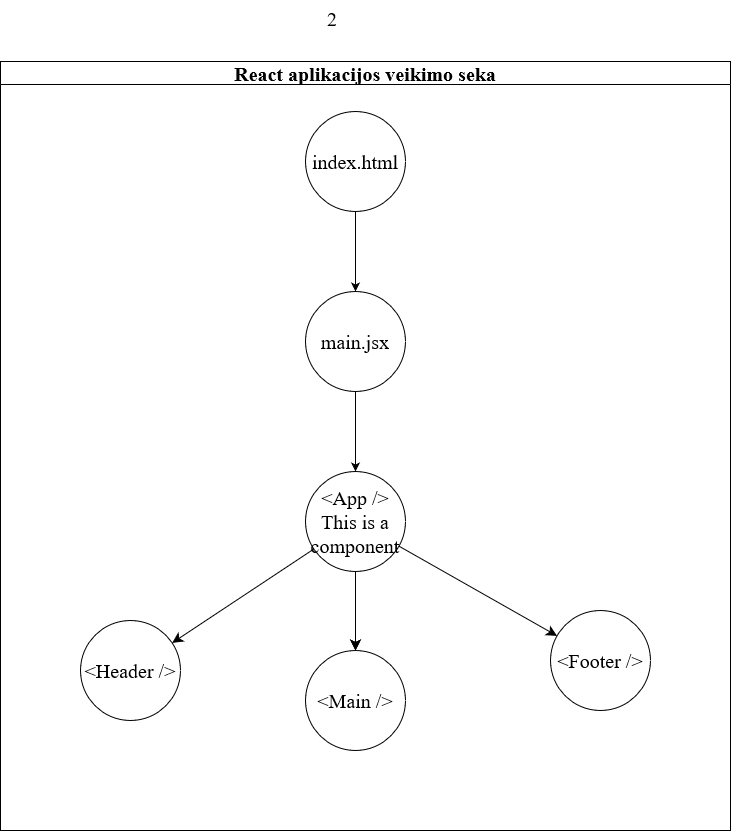

The diagram above was exported from draw.io. Its source (the exported page's mxGraphModel, read from the mxfile embedded in the PNG):
<mxGraphModel dx="1434" dy="774" grid="1" gridSize="10" guides="1" tooltips="1" connect="1" arrows="1" fold="1" page="1" pageScale="1" pageWidth="850" pageHeight="1100" math="0" shadow="0">
  <root>
    <mxCell id="0" />
    <mxCell id="1" parent="0" />
    <mxCell id="RWh8yP0zQ1rZRePf4lVV-1" value="2" style="text;html=1;align=left;verticalAlign=top;rounded=0;" parent="1" vertex="1">
      <mxGeometry x="395" y="10" width="60" height="30" as="geometry" />
    </mxCell>
    <mxCell id="RWh8yP0zQ1rZRePf4lVV-41" value="" style="edgeStyle=orthogonalEdgeStyle;rounded=0;orthogonalLoop=1;jettySize=auto;html=1;" parent="1" source="RWh8yP0zQ1rZRePf4lVV-39" target="RWh8yP0zQ1rZRePf4lVV-40" edge="1">
      <mxGeometry relative="1" as="geometry" />
    </mxCell>
    <mxCell id="RWh8yP0zQ1rZRePf4lVV-39" value="index.html" style="ellipse;whiteSpace=wrap;html=1;aspect=fixed;" parent="1" vertex="1">
      <mxGeometry x="375" y="121" width="100" height="100" as="geometry" />
    </mxCell>
    <mxCell id="RWh8yP0zQ1rZRePf4lVV-43" value="" style="edgeStyle=orthogonalEdgeStyle;rounded=0;orthogonalLoop=1;jettySize=auto;html=1;" parent="1" source="RWh8yP0zQ1rZRePf4lVV-40" target="RWh8yP0zQ1rZRePf4lVV-42" edge="1">
      <mxGeometry relative="1" as="geometry" />
    </mxCell>
    <mxCell id="RWh8yP0zQ1rZRePf4lVV-40" value="main.jsx" style="ellipse;whiteSpace=wrap;html=1;aspect=fixed;" parent="1" vertex="1">
      <mxGeometry x="375" y="301" width="100" height="100" as="geometry" />
    </mxCell>
    <mxCell id="hdSh1kGRjDOjpftN8H-C-2" value="" style="edgeStyle=none;curved=1;rounded=0;orthogonalLoop=1;jettySize=auto;html=1;fontSize=12;startSize=8;endSize=8;" parent="1" source="RWh8yP0zQ1rZRePf4lVV-42" target="hdSh1kGRjDOjpftN8H-C-1" edge="1">
      <mxGeometry relative="1" as="geometry" />
    </mxCell>
    <mxCell id="hdSh1kGRjDOjpftN8H-C-4" value="" style="edgeStyle=none;curved=1;rounded=0;orthogonalLoop=1;jettySize=auto;html=1;fontSize=12;startSize=8;endSize=8;" parent="1" source="RWh8yP0zQ1rZRePf4lVV-42" target="hdSh1kGRjDOjpftN8H-C-3" edge="1">
      <mxGeometry relative="1" as="geometry" />
    </mxCell>
    <mxCell id="hdSh1kGRjDOjpftN8H-C-5" value="" style="edgeStyle=none;curved=1;rounded=0;orthogonalLoop=1;jettySize=auto;html=1;fontSize=12;startSize=8;endSize=8;" parent="1" source="RWh8yP0zQ1rZRePf4lVV-42" target="hdSh1kGRjDOjpftN8H-C-3" edge="1">
      <mxGeometry relative="1" as="geometry" />
    </mxCell>
    <mxCell id="hdSh1kGRjDOjpftN8H-C-7" value="" style="edgeStyle=none;curved=1;rounded=0;orthogonalLoop=1;jettySize=auto;html=1;fontSize=12;startSize=8;endSize=8;" parent="1" source="RWh8yP0zQ1rZRePf4lVV-42" target="hdSh1kGRjDOjpftN8H-C-6" edge="1">
      <mxGeometry relative="1" as="geometry" />
    </mxCell>
    <mxCell id="RWh8yP0zQ1rZRePf4lVV-42" value="&lt;div&gt;&amp;lt;App /&amp;gt;&lt;/div&gt;&lt;div&gt;This is a component&lt;br&gt;&lt;/div&gt;" style="ellipse;whiteSpace=wrap;html=1;aspect=fixed;" parent="1" vertex="1">
      <mxGeometry x="375" y="481" width="100" height="100" as="geometry" />
    </mxCell>
    <mxCell id="RWh8yP0zQ1rZRePf4lVV-44" value="React aplikacijos veikimo seka" style="swimlane;whiteSpace=wrap;html=1;" parent="1" vertex="1">
      <mxGeometry x="70" y="71" width="730" height="769" as="geometry" />
    </mxCell>
    <mxCell id="hdSh1kGRjDOjpftN8H-C-1" value="&amp;lt;Header /&amp;gt;" style="ellipse;whiteSpace=wrap;html=1;aspect=fixed;" parent="RWh8yP0zQ1rZRePf4lVV-44" vertex="1">
      <mxGeometry x="80" y="559" width="100" height="100" as="geometry" />
    </mxCell>
    <mxCell id="hdSh1kGRjDOjpftN8H-C-3" value="&amp;lt;Main /&amp;gt;" style="ellipse;whiteSpace=wrap;html=1;aspect=fixed;" parent="RWh8yP0zQ1rZRePf4lVV-44" vertex="1">
      <mxGeometry x="305" y="589" width="100" height="100" as="geometry" />
    </mxCell>
    <mxCell id="hdSh1kGRjDOjpftN8H-C-6" value="&amp;lt;Footer /&amp;gt;" style="ellipse;whiteSpace=wrap;html=1;aspect=fixed;" parent="RWh8yP0zQ1rZRePf4lVV-44" vertex="1">
      <mxGeometry x="550" y="549" width="100" height="100" as="geometry" />
    </mxCell>
  </root>
</mxGraphModel>